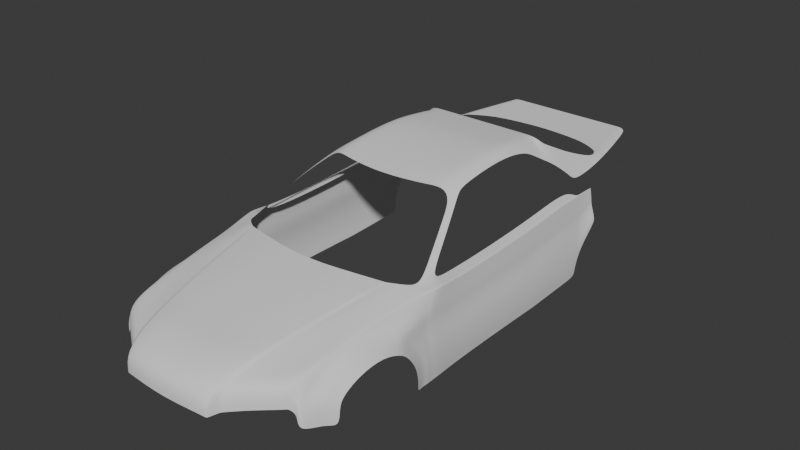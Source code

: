 # Source: try_own4.blend  (saved by Blender 4.3.34; exported with 4.5.12 LTS)
import bpy
from mathutils import Matrix  # noqa: F401  (used for matrix-valued properties, if any)

bpy.ops.wm.read_factory_settings(use_empty=True)
scene = bpy.context.scene
scene.name = 'Scene'

# ---- collections
col_blueprints = bpy.data.collections.new('blueprints'); scene.collection.children.link(col_blueprints)
col_guide_meshes = bpy.data.collections.new('Guide_Meshes'); scene.collection.children.link(col_guide_meshes)

# ---- node groups
ng_smooth_by_angle = bpy.data.node_groups.new('Smooth by Angle', 'GeometryNodeTree')
_s = ng_smooth_by_angle.interface.new_socket(name='Mesh', in_out='OUTPUT', socket_type='NodeSocketGeometry')
_s = ng_smooth_by_angle.interface.new_socket(name='Mesh', in_out='INPUT', socket_type='NodeSocketGeometry')
_s = ng_smooth_by_angle.interface.new_socket(name='Angle', in_out='INPUT', socket_type='NodeSocketFloat')
_s.subtype = 'ANGLE'
_s.default_value = 0.5236
_s.min_value = 0.0
_s.max_value = 3.142
_s.description = 'Maximum face angle for smooth edges'
_s = ng_smooth_by_angle.interface.new_socket(name='Ignore Sharpness', in_out='INPUT', socket_type='NodeSocketBool')
_s.force_non_field = True
ng_smooth_by_angle.description = 'Set the sharpness of mesh edges based on the angle between the neighboring faces'
ng_smooth_by_angle.is_modifier = True
_N = ng_smooth_by_angle.nodes; _L = ng_smooth_by_angle.links
n0 = _N.new('GeometryNodeSetShadeSmooth'); n0.name = 'Set Shade Smooth'; n0.location = (120, -80)
n0.domain = 'EDGE'
n1 = _N.new('GeometryNodeSetShadeSmooth'); n1.name = 'Set Shade Smooth.001'; n1.location = (300, -80)
n2 = _N.new('NodeGroupOutput'); n2.name = 'Group Output'; n2.location = (480, -80)
n3 = _N.new('GeometryNodeInputMeshEdgeAngle'); n3.name = 'Edge Angle'; n3.location = (-440, -240)
n4 = _N.new('NodeGroupInput'); n4.name = 'Group Input'; n4.location = (-80, -80)
n5 = _N.new('GeometryNodeInputEdgeSmooth'); n5.name = 'Is Edge Smooth'; n5.location = (-260, -120)
n6 = _N.new('GeometryNodeInputShadeSmooth'); n6.name = 'Is Shade Smooth'; n6.location = (-440, -397)
n7 = _N.new('FunctionNodeCompare'); n7.name = 'Compare'; n7.location = (-260, -260)
n7.operation = 'LESS_EQUAL'
n7.inputs[6].default_value = (0.0, 0.0, 0.0, 0.0)
n7.inputs[7].default_value = (0.0, 0.0, 0.0, 0.0)
n8 = _N.new('FunctionNodeBooleanMath'); n8.name = 'Boolean Math.001'; n8.location = (-80, -260)
n9 = _N.new('NodeGroupInput'); n9.name = 'Group Input.001'; n9.location = (-440, -329)
n10 = _N.new('NodeGroupInput'); n10.name = 'Group Input.002'; n10.location = (-259, -189)
n11 = _N.new('FunctionNodeBooleanMath'); n11.name = 'Boolean Math'; n11.location = (-80, -149)
n11.operation = 'OR'
n12 = _N.new('FunctionNodeBooleanMath'); n12.name = 'Boolean Math.002'; n12.location = (-260, -380)
n12.operation = 'OR'
n13 = _N.new('NodeGroupInput'); n13.name = 'Group Input.003'; n13.location = (-440, -460)
_L.new(n3.outputs[0], n7.inputs[0])
_L.new(n1.outputs[0], n2.inputs[0])
_L.new(n9.outputs[1], n7.inputs[1])
_L.new(n7.outputs[0], n8.inputs[0])
_L.new(n4.outputs[0], n0.inputs[0])
_L.new(n0.outputs[0], n1.inputs[0])
_L.new(n8.outputs[0], n0.inputs[2])
_L.new(n10.outputs[2], n11.inputs[1])
_L.new(n5.outputs[0], n11.inputs[0])
_L.new(n11.outputs[0], n0.inputs[1])
_L.new(n13.outputs[2], n12.inputs[1])
_L.new(n6.outputs[0], n12.inputs[0])
_L.new(n12.outputs[0], n8.inputs[1])
n2.is_active_output = True

# ---- world
world_world = bpy.data.worlds.new('World'); scene.world = world_world
world_world.use_nodes = True; world_world.node_tree.nodes.clear()
_N = world_world.node_tree.nodes; _L = world_world.node_tree.links
n0 = _N.new('ShaderNodeOutputWorld'); n0.name = 'World Output'; n0.location = (300, 300)
n1 = _N.new('ShaderNodeBackground'); n1.name = 'Background'; n1.location = (10, 300)
n1.inputs[0].default_value = (0.05088, 0.05088, 0.05088, 1.0)
_L.new(n1.outputs[0], n0.inputs[0])
n0.is_active_output = True
world_world.color = (0.05088, 0.05088, 0.05088)
world_world.sun_shadow_jitter_overblur = 0.0

# ---- meshes
me_cube = bpy.data.meshes.new('Cube')
me_cube.from_pydata([(-1.0, -1.0, -1.0), (-1.0, -1.0, 0.3352), (-1.0, 1.0, -1.0), (-1.0, 1.0, 0.3352), (1.0, -1.0, -1.0), (1.0, -1.0, 0.3352), (1.0, 1.0, -1.0), (1.0, 1.0, 0.3352)], [], [(0, 1, 3, 2), (2, 3, 7, 6), (6, 7, 5, 4), (4, 5, 1, 0), (2, 6, 4, 0), (7, 3, 1, 5)])
_uv = me_cube.uv_layers.new(name='UVMap')
_uv.uv.foreach_set('vector', [0.375, 0.0, 0.625, 0.0, 0.625, 0.25, 0.375, 0.25, 0.375, 0.25, 0.625, 0.25, 0.625, 0.5, 0.375, 0.5, 0.375, 0.5, 0.625, 0.5, 0.625, 0.75, 0.375, 0.75, 0.375, 0.75, 0.625, 0.75, 0.625, 1.0, 0.375, 1.0, 0.125, 0.5, 0.375, 0.5, 0.375, 0.75, 0.125, 0.75, 0.625, 0.5, 0.875, 0.5, 0.875, 0.75, 0.625, 0.75])
me_cube.update()
me_plane = bpy.data.meshes.new('Plane')
me_plane.from_pydata([(0.6729, 0.04969, -0.2243), (0.7155, 1.16, -0.03611), (0.0, -0.2545, -0.2638), (0.0, 0.9654, 0.001931), (0.1324, -0.252, -0.2618), (0.2898, -0.2357, -0.2659), (0.3371, 0.9969, 0.001931), (0.1405, 0.9692, 0.001931), (0.6878, 0.2342, -0.1771), (0.7029, 0.4188, -0.1407), (0.7136, 0.6037, -0.11), (0.723, 0.7885, -0.08349), (0.0, -0.05122, -0.1599), (0.0, 0.1521, -0.1255), (0.0, 0.3554, -0.08689), (0.0, 0.5588, -0.0502), (0.1337, -0.04849, -0.1599), (0.135, 0.155, -0.1255), (0.1363, 0.3586, -0.08689), (0.1377, 0.5621, -0.0502), (0.2974, -0.03027, -0.1599), (0.3051, 0.1752, -0.1255), (0.3127, 0.3806, -0.08689), (0.3205, 0.5861, -0.0502), (0.734, 0.9735, -0.06326), (0.0, 0.7621, -0.02124), (0.139, 0.7656, -0.02124), (0.3281, 0.7915, -0.02124), (0.53, -0.04912, -0.2381), (0.6548, 1.106, -0.02225), (0.5492, 0.09753, -0.195), (0.5789, 0.3215, -0.1463), (0.6016, 0.5075, -0.108), (0.6261, 0.7196, -0.07071), (0.6473, 0.9213, -0.04139), (0.7624, 1.305, -0.04611), (0.8359, 0.2363, -0.3531), (0.8501, 1.134, -0.2018), (0.8253, 0.3005, -0.2743), (0.8067, 0.492, -0.1735), (0.8101, 0.6968, -0.1617), (0.8735, 0.8405, -0.2028), (0.8623, 1.0, -0.2048), (0.8511, 1.216, -0.1989), (0.8326, 1.155, -0.1312), (0.8223, 1.004, -0.1415), (0.7965, 0.832, -0.1489), (0.7736, 0.6677, -0.146), (0.7657, 0.4729, -0.1671), (0.7669, 0.2829, -0.2343), (0.767, 0.08181, -0.358), (0.8456, 1.243, -0.1271), (0.8501, 1.134, -0.2902), (0.862, 0.9464, -0.2744), (0.8623, 1.017, -0.2932), (0.8511, 1.215, -0.2874), (0.8851, 0.309, -0.3941), (0.8773, 0.3525, -0.3419), (0.8877, 0.492, -0.2646), (0.8911, 0.6968, -0.2473), (0.9, 0.8405, -0.3034), (0.8986, 0.9019, -0.349), (0.8784, 1.151, -0.4346), (0.8783, 1.06, -0.4338), (0.8811, 1.104, -0.436), (0.8793, 1.212, -0.4324), (0.9008, 0.9856, -0.4618), (0.8772, 1.169, -0.584), (0.8771, 1.092, -0.5842), (0.8799, 1.133, -0.5841), (0.8781, 1.243, -0.5843), (0.892, 1.02, -0.584), (0.868, 1.169, -0.6891), (0.8679, 1.092, -0.6866), (0.8707, 1.133, -0.6865), (0.8689, 1.273, -0.684), (0.8828, 1.03, -0.6834), (0.8239, 1.165, -0.0959), (0.7611, 0.6532, -0.1319), (0.7435, 0.2761, -0.2067), (0.8428, 1.271, -0.09118), (0.8023, 1.006, -0.1098), (0.7789, 0.8277, -0.1214), (0.7509, 0.4633, -0.1577), (0.7448, 0.1162, -0.257), (0.3923, -0.1469, -0.2626), (0.3892, -0.151, -0.2634), (0.5943, 1.069, -0.01765), (0.5971, 1.071, -0.01786), (0.4192, 0.006384, -0.1907), (0.4166, 0.004865, -0.19), (0.4591, 0.2296, -0.1389), (0.4564, 0.2276, -0.1385), (0.4971, 0.4426, -0.1017), (0.4943, 0.441, -0.1013), (0.5339, 0.6552, -0.07176), (0.5311, 0.6536, -0.07146), (0.5656, 0.8701, -0.04331), (0.5629, 0.8685, -0.043), (0.3544, -0.2192, -0.276), (0.3516, -0.2225, -0.2764), (0.3922, -0.006638, -0.1756), (0.3898, -0.007462, -0.1747), (0.4268, 0.2093, -0.1323), (0.4242, 0.2082, -0.1319), (0.4642, 0.4244, -0.09608), (0.4615, 0.4233, -0.09577), (0.5028, 0.6393, -0.06483), (0.5002, 0.6382, -0.06443), (0.5387, 0.8548, -0.03654), (0.5361, 0.8537, -0.0361), (0.582, 1.065, -0.01671), (0.5846, 1.066, -0.01691), (0.7003, 0.08378, -0.2261), (0.6964, 0.07771, -0.225), (0.8157, 1.175, -0.06267), (0.8131, 1.175, -0.0601), (0.7214, 0.2696, -0.1807), (0.7177, 0.2667, -0.179), (0.7379, 0.4549, -0.1494), (0.734, 0.4514, -0.1478), (0.75, 0.6402, -0.1194), (0.7464, 0.6364, -0.1174), (0.7625, 0.8237, -0.09566), (0.7592, 0.8215, -0.0933), (0.7801, 1.007, -0.07752), (0.7834, 1.008, -0.07996), (0.8381, 1.299, -0.05503), (0.8402, 1.297, -0.05742), (0.734, 1.233, -0.04111), (0.8505, 1.175, -0.2004), (0.839, 1.199, -0.1292), (0.8505, 1.174, -0.2888), (0.8787, 1.181, -0.4335), (0.8775, 1.206, -0.5841), (0.8683, 1.206, -0.6866), (0.8332, 1.218, -0.09354), (0.8278, 1.236, -0.06005), (0.8255, 1.237, -0.05756), (0.5652, 1.813, 0.2734), (0.5355, 1.772, 0.2784), (0.5929, 1.637, 0.2098), (0.6438, 1.502, 0.1328), (0.6902, 1.368, 0.04744), (0.7118, 1.432, 0.04244), (0.6677, 1.559, 0.1278), (0.6183, 1.686, 0.2048), (0.5409, 1.869, 0.3001), (0.4656, 1.797, 0.3323), (0.5279, 1.955, 0.3204), (0.461, 1.946, 0.3698), (0.5147, 2.371, 0.3522), (0.4584, 2.369, 0.404), (0.5209, 2.643, 0.3142), (0.4577, 2.642, 0.3737), (0.5475, 2.721, 0.2736), (0.4579, 2.773, 0.3589), (0.5795, 2.8, 0.2226), (0.4551, 2.864, 0.3457), (0.595, 2.832, 0.2036), (0.5014, 2.888, 0.31), (0.6346, 2.914, 0.1475), (0.5483, 2.961, 0.2611), (0.342, 1.759, 0.3323), (0.3375, 1.946, 0.3698), (0.3348, 2.369, 0.404), (0.3341, 2.642, 0.3737), (0.3344, 2.773, 0.3589), (0.3315, 2.864, 0.3457), (0.2138, 1.737, 0.3323), (0.2092, 1.946, 0.3698), (0.2066, 2.369, 0.404), (0.2058, 2.642, 0.3737), (0.2061, 2.773, 0.3589), (0.2032, 2.864, 0.3457), (0.1089, 1.722, 0.3323), (0.1043, 1.946, 0.3698), (0.1016, 2.369, 0.404), (0.1009, 2.642, 0.3737), (0.1012, 2.773, 0.3589), (0.0983, 2.864, 0.3457), (0.0, 1.719, 0.3323), (0.0, 1.946, 0.3698), (0.0, 2.369, 0.404), (0.0, 2.642, 0.3737), (0.0, 2.773, 0.3589), (0.0, 2.864, 0.3457), (0.6896, 3.015, 0.05574), (0.5711, 3.04, 0.2195), (0.8735, 1.274, -0.6341), (0.8726, 1.169, -0.6366), (0.8753, 1.133, -0.6353), (0.8725, 1.092, -0.6354), (0.8874, 1.025, -0.6337), (0.8729, 1.206, -0.6354), (0.7512, 1.48, -0.06805), (0.84, 1.473, -0.2161), (0.8344, 1.475, -0.1465), (0.84, 1.473, -0.3018), (0.8681, 1.473, -0.4423), (0.8669, 1.475, -0.5894), (0.8577, 1.478, -0.6861), (0.8317, 1.478, -0.1117), (0.8269, 1.48, -0.0767), (0.8291, 1.48, -0.07901), (0.8623, 1.478, -0.6377), (0.8623, 2.344, -0.6436), (0.8291, 2.549, -0.04629), (0.8269, 2.549, -0.04381), (0.8317, 2.567, -0.08126), (0.8577, 2.344, -0.6953), (0.8669, 2.427, -0.5919), (0.8681, 2.53, -0.4347), (0.84, 2.568, -0.2401), (0.8344, 2.573, -0.1185), (0.84, 2.569, -0.2347), (0.7512, 2.538, -0.03457), (0.7512, 2.297, -0.05214), (0.84, 2.29, -0.2053), (0.8344, 2.292, -0.1333), (0.84, 2.289, -0.2939), (0.8681, 2.289, -0.4392), (0.8669, 2.292, -0.5914), (0.8577, 2.294, -0.6914), (0.8317, 2.294, -0.09731), (0.8269, 2.296, -0.06108), (0.8291, 2.296, -0.06347), (0.8623, 2.294, -0.6414), (0.8623, 1.887, -0.6377), (0.8291, 1.889, -0.07901), (0.8269, 1.889, -0.0767), (0.8317, 1.887, -0.1117), (0.8577, 1.887, -0.6861), (0.8669, 1.884, -0.5894), (0.8681, 1.882, -0.4423), (0.84, 1.882, -0.3018), (0.8344, 1.884, -0.1465), (0.84, 1.882, -0.2161), (0.7512, 1.889, -0.06805), (0.7164, 3.042, 0.009262), (0.5911, 3.105, 0.1824), (0.6963, 3.338, 0.01546), (0.6491, 3.381, 0.06461), (0.6613, 3.563, 0.02685), (0.6394, 3.564, 0.04832), (0.6161, 3.769, 0.02685), (0.5889, 3.764, 0.04832), (0.5386, 4.077, 0.02685), (0.5114, 4.077, 0.04832), (0.6168, 3.484, 0.05841), (0.572, 3.547, 0.04832), (0.3363, 3.641, 0.04832), (0.5235, 3.747, 0.04832), (0.446, 4.076, 0.04832), (0.3363, 3.807, 0.04832), (0.3363, 4.076, 0.04832), (0.4541, 3.61, 0.04832), (0.4299, 3.777, 0.04832), (0.3912, 4.076, 0.04832), (0.5501, 3.92, 0.04832), (0.5773, 3.923, 0.02685), (0.4848, 3.911, 0.04832), (0.3363, 3.941, 0.04832), (0.4105, 3.926, 0.04832), (0.1767, 3.661, 0.04832), (0.1767, 3.827, 0.04832), (0.1767, 4.076, 0.04832), (0.1767, 3.961, 0.04832), (0.0, 3.672, 0.04832), (0.0, 3.827, 0.04832), (0.0, 4.076, 0.04832), (0.0, 3.961, 0.04832), (0.5229, 2.905, 0.2913), (0.6096, 2.862, 0.1836), (0.8623, 2.691, -0.6304), (0.8291, 2.697, -0.03307), (0.8269, 2.697, -0.03059), (0.8317, 2.697, -0.06803), (0.8577, 2.691, -0.6821), (0.8669, 2.693, -0.5787), (0.8681, 2.696, -0.4215), (0.84, 2.697, -0.2349), (0.8344, 2.698, -0.1052), (0.84, 2.698, -0.2182), (0.7512, 2.697, -0.02135), (0.8623, 2.889, -0.6304), (0.8291, 2.895, -0.03307), (0.8269, 2.895, -0.03059), (0.8317, 2.896, -0.06803), (0.8577, 2.889, -0.6821), (0.8669, 2.892, -0.5787), (0.8681, 2.895, -0.4215), (0.84, 2.896, -0.2261), (0.8344, 2.896, -0.1052), (0.84, 2.896, -0.1819), (0.7512, 2.895, -0.02135), (0.8433, 3.09, -0.1282), (0.8358, 3.09, -0.08081), (0.8433, 3.09, -0.1555), (0.8814, 3.09, -0.2635), (0.8798, 3.088, -0.3021), (0.8321, 3.09, -0.05781), (0.8257, 3.09, -0.03467), (0.8286, 3.09, -0.0362), (0.8291, 2.939, -0.03307), (0.8269, 2.939, -0.03059), (0.8317, 2.94, -0.06803), (0.8669, 2.936, -0.4632), (0.8681, 2.939, -0.4009), (0.84, 2.94, -0.2261), (0.8344, 2.94, -0.1052), (0.84, 2.94, -0.1819), (0.6729, 0.04969, -0.3644), (0.0, -0.2545, -0.404), (0.1324, -0.252, -0.402), (0.2898, -0.2357, -0.406), (0.53, -0.04912, -0.3782), (0.8359, 0.2363, -0.4932), (0.767, 0.08181, -0.4982), (0.8851, 0.309, -0.5342), (0.7448, 0.1162, -0.3971), (0.3923, -0.1469, -0.4027), (0.3892, -0.151, -0.4036), (0.3544, -0.2192, -0.4162), (0.3516, -0.2225, -0.4165), (0.7003, 0.08378, -0.3662), (0.6964, 0.07771, -0.3651)], [], [(34, 24, 1, 29), (25, 26, 7, 3), (26, 27, 6, 7), (85, 28, 30, 89), (91, 31, 32, 93), (93, 32, 33, 95), (110, 111, 6, 27), (99, 86, 90, 101), (103, 92, 94, 105), (105, 94, 96, 107), (23, 108, 110, 27), (4, 5, 20, 16), (16, 20, 21, 17), (17, 21, 22, 18), (18, 22, 23, 19), (2, 4, 16, 12), (12, 16, 17, 13), (13, 17, 18, 14), (14, 18, 19, 15), (28, 0, 8, 30), (30, 8, 9, 31), (31, 9, 10, 32), (32, 10, 11, 33), (95, 33, 34, 97), (107, 96, 98, 109), (19, 23, 27, 26), (15, 19, 26, 25), (33, 11, 24, 34), (22, 106, 108, 23), (21, 104, 106, 22), (20, 102, 104, 21), (97, 34, 29, 88), (87, 112, 109, 98), (89, 30, 31, 91), (126, 123, 82, 81), (121, 119, 83, 78), (129, 138, 127, 35), (123, 121, 78, 82), (115, 126, 81, 77), (137, 115, 77, 136), (44, 45, 42, 37), (45, 46, 41, 42), (47, 48, 39, 40), (49, 50, 36, 38), (131, 44, 37, 130), (46, 47, 40, 41), (48, 49, 38, 39), (83, 79, 49, 48), (82, 78, 47, 46), (136, 77, 44, 131), (79, 84, 50, 49), (78, 83, 48, 47), (81, 82, 46, 45), (77, 81, 45, 44), (130, 37, 52, 132), (42, 41, 53, 54), (37, 42, 54, 52), (41, 40, 59, 60), (39, 38, 57, 58), (53, 41, 60, 61), (40, 39, 58, 59), (38, 36, 56, 57), (53, 61, 66, 63), (54, 53, 63, 64), (132, 52, 62, 133), (52, 54, 64, 62), (62, 64, 69, 67), (63, 66, 71, 68), (64, 63, 68, 69), (133, 62, 67, 134), (194, 190, 72, 135), (190, 191, 74, 72), (192, 193, 76, 73), (191, 192, 73, 74), (1, 24, 125, 116), (24, 11, 124, 125), (10, 9, 120, 122), (8, 0, 114, 118), (119, 117, 79, 83), (11, 10, 122, 124), (9, 8, 118, 120), (85, 89, 90, 86), (89, 91, 92, 90), (91, 93, 94, 92), (93, 95, 96, 94), (95, 97, 98, 96), (97, 88, 87, 98), (101, 90, 92, 103), (99, 101, 102, 100), (101, 103, 104, 102), (103, 105, 106, 104), (105, 107, 108, 106), (107, 109, 110, 108), (109, 112, 111, 110), (5, 100, 102, 20), (126, 115, 116, 125), (113, 117, 118, 114), (117, 119, 120, 118), (119, 121, 122, 120), (121, 123, 124, 122), (123, 126, 125, 124), (137, 128, 127, 138), (117, 113, 84, 79), (115, 137, 138, 116), (189, 194, 135, 75), (65, 133, 134, 70), (55, 132, 133, 65), (43, 130, 132, 55), (80, 136, 131, 51), (51, 131, 130, 43), (128, 137, 136, 80), (1, 116, 138, 129), (141, 146, 139, 140), (129, 35, 144, 143), (143, 144, 145, 142), (142, 145, 146, 141), (140, 139, 147, 148), (148, 147, 149, 150), (150, 149, 151, 152), (152, 151, 153, 154), (154, 153, 155, 156), (156, 155, 157, 158), (158, 157, 159, 160), (272, 273, 161, 162), (148, 150, 164, 163), (154, 156, 167, 166), (150, 152, 165, 164), (156, 158, 168, 167), (152, 154, 166, 165), (165, 166, 172, 171), (163, 164, 170, 169), (166, 167, 173, 172), (164, 165, 171, 170), (167, 168, 174, 173), (171, 172, 178, 177), (169, 170, 176, 175), (172, 173, 179, 178), (170, 171, 177, 176), (173, 174, 180, 179), (177, 178, 184, 183), (175, 176, 182, 181), (178, 179, 185, 184), (176, 177, 183, 182), (179, 180, 186, 185), (162, 161, 187, 188), (70, 134, 194, 189), (69, 68, 192, 191), (68, 71, 193, 192), (67, 69, 191, 190), (134, 67, 190, 194), (127, 128, 204, 203), (70, 189, 205, 200), (43, 55, 198, 196), (128, 80, 202, 204), (189, 75, 201, 205), (80, 51, 197, 202), (65, 70, 200, 199), (55, 65, 199, 198), (51, 43, 196, 197), (35, 127, 203, 195), (217, 225, 208, 216), (229, 231, 224, 226), (225, 226, 207, 208), (226, 224, 209, 207), (234, 233, 222, 221), (236, 237, 218, 219), (231, 236, 219, 224), (219, 218, 215, 214), (224, 219, 214, 209), (237, 235, 220, 218), (222, 227, 206, 211), (230, 229, 226, 225), (218, 220, 213, 215), (228, 232, 223, 227), (220, 221, 212, 213), (227, 223, 210, 206), (238, 230, 225, 217), (233, 228, 227, 222), (235, 234, 221, 220), (221, 222, 211, 212), (205, 201, 232, 228), (195, 203, 230, 238), (200, 205, 228, 233), (198, 199, 234, 235), (197, 196, 237, 236), (204, 202, 231, 229), (199, 200, 233, 234), (203, 204, 229, 230), (202, 197, 236, 231), (196, 198, 235, 237), (188, 187, 239, 240), (240, 239, 241, 242), (242, 241, 243, 244), (244, 243, 245, 246), (259, 260, 247, 248), (242, 244, 250, 249), (259, 248, 253, 261), (244, 246, 252, 250), (256, 257, 254, 251), (263, 258, 255, 262), (261, 253, 258, 263), (250, 252, 257, 256), (252, 261, 263, 257), (257, 263, 262, 254), (246, 259, 261, 252), (246, 245, 260, 259), (262, 255, 266, 267), (254, 262, 267, 265), (251, 254, 265, 264), (267, 266, 270, 271), (265, 267, 271, 269), (264, 265, 269, 268), (160, 159, 273, 272), (211, 206, 274, 279), (215, 213, 281, 283), (207, 209, 277, 275), (214, 215, 283, 282), (209, 214, 282, 277), (213, 212, 280, 281), (208, 207, 275, 276), (206, 210, 278, 274), (212, 211, 279, 280), (216, 208, 276, 284), (275, 277, 288, 286), (284, 276, 287, 295), (276, 275, 286, 287), (277, 282, 293, 288), (279, 274, 285, 290), (280, 279, 290, 291), (283, 281, 292, 294), (274, 278, 289, 285), (282, 283, 294, 293), (281, 280, 291, 292), (309, 308, 299, 298), (308, 307, 300, 299), (304, 306, 301, 303), (311, 309, 298, 296), (305, 304, 303, 302), (291, 290, 307, 308), (294, 292, 309, 311), (286, 288, 306, 304), (293, 294, 311, 310), (287, 286, 304, 305), (292, 291, 308, 309), (288, 293, 310, 306), (306, 310, 297, 301), (310, 311, 296, 297), (0, 28, 316, 312), (85, 86, 322, 321), (100, 5, 315, 324), (84, 113, 325, 320), (50, 84, 320, 318), (36, 50, 318, 317), (114, 0, 312, 326), (86, 99, 323, 322), (4, 2, 313, 314), (99, 100, 324, 323), (113, 114, 326, 325), (5, 4, 314, 315), (28, 85, 321, 316), (56, 36, 317, 319)])
me_plane.polygons.foreach_set('use_smooth', [True] * 261)
_uv = me_plane.uv_layers.new(name='UVMap')
_uv.uv.foreach_set('vector', [0.9562, 0.9, 1.0, 0.9, 1.0, 1.0, 0.9625, 1.0, 0.5, 0.9, 0.6, 0.9, 0.6, 1.0, 0.5, 1.0, 0.6, 0.9, 0.7388, 0.9022, 0.74, 1.002, 0.6, 1.0, 0.9005, 0.0, 0.95, 0.0, 0.95, 0.1513, 0.9005, 0.1509, 0.9006, 0.3706, 0.95, 0.3823, 0.95, 0.5741, 0.9007, 0.5803, 0.9007, 0.5803, 0.95, 0.5741, 0.95, 0.7807, 0.9008, 0.7662, 0.8563, 0.9, 0.9115, 1.001, 0.74, 1.002, 0.7388, 0.9022, 0.8041, 0.0, 0.8959, 0.0, 0.8958, 0.1529, 0.8041, 0.198, 0.8041, 0.3988, 0.8958, 0.3717, 0.8959, 0.5812, 0.804, 0.5992, 0.804, 0.5992, 0.8959, 0.5812, 0.8957, 0.7674, 0.8042, 0.7986, 0.7376, 0.8019, 0.7995, 0.8, 0.8563, 0.9, 0.7388, 0.9022, 0.6, 0.0, 0.7283, 0.0, 0.7307, 0.2005, 0.6, 0.2, 0.6, 0.2, 0.7307, 0.2005, 0.733, 0.401, 0.6, 0.4, 0.6, 0.4, 0.733, 0.401, 0.7353, 0.6014, 0.6, 0.6, 0.6, 0.6, 0.7353, 0.6014, 0.7376, 0.8019, 0.6, 0.8, 0.5, 0.0, 0.6, 0.0, 0.6, 0.2, 0.5, 0.2, 0.5, 0.2, 0.6, 0.2, 0.6, 0.4, 0.5, 0.4, 0.5, 0.4, 0.6, 0.4, 0.6, 0.6, 0.5, 0.6, 0.5, 0.6, 0.6, 0.6, 0.6, 0.8, 0.5, 0.8, 0.95, 0.0, 1.0, 0.0, 1.0, 0.2, 0.95, 0.1513, 0.95, 0.1513, 1.0, 0.2, 1.0, 0.4, 0.95, 0.3823, 0.95, 0.3823, 1.0, 0.4, 1.0, 0.6, 0.95, 0.5741, 0.95, 0.5741, 1.0, 0.6, 1.0, 0.8, 0.95, 0.7807, 0.9008, 0.7662, 0.95, 0.7807, 0.9562, 0.9, 0.9132, 0.9, 0.8042, 0.7986, 0.8957, 0.7674, 0.9098, 0.9, 0.8597, 0.9, 0.6, 0.8, 0.7376, 0.8019, 0.7388, 0.9022, 0.6, 0.9, 0.5, 0.8, 0.6, 0.8, 0.6, 0.9, 0.5, 0.9, 0.95, 0.7807, 1.0, 0.8, 1.0, 0.9, 0.9562, 0.9, 0.7353, 0.6014, 0.7994, 0.6, 0.7995, 0.8, 0.7376, 0.8019, 0.733, 0.401, 0.7993, 0.4, 0.7994, 0.6, 0.7353, 0.6014, 0.7307, 0.2005, 0.7991, 0.2, 0.7993, 0.4, 0.733, 0.401, 0.9132, 0.9, 0.9562, 0.9, 0.9625, 1.0, 0.922, 1.0, 0.9201, 1.0, 0.9133, 1.001, 0.8597, 0.9, 0.9098, 0.9, 0.9005, 0.1509, 0.95, 0.1513, 0.95, 0.3823, 0.9006, 0.3706, 1.0, 0.9002, 1.0, 0.8004, 1.0, 0.8068, 1.0, 0.9037, 1.0, 0.6016, 1.0, 0.4012, 1.0, 0.4102, 1.0, 0.6149, 1.0, 1.0, 1.0, 1.0, 1.0, 1.0, 1.0, 1.0, 1.0, 0.8004, 1.0, 0.6016, 1.0, 0.6149, 1.0, 0.8068, 1.0, 1.0, 1.0, 0.9002, 1.0, 0.9037, 1.0, 1.0, 1.0, 1.0, 1.0, 1.0, 1.0, 1.0, 1.0, 1.0, 1.0, 1.0, 1.0, 0.9073, 1.0, 0.9146, 1.0, 1.0, 1.0, 0.9073, 1.0, 0.8135, 1.0, 0.8271, 1.0, 0.9146, 1.0, 0.6298, 1.0, 0.4204, 1.0, 0.4409, 1.0, 0.6595, 1.0, 0.2266, 1.0, 0.0884, 1.0, 0.1768, 1.0, 0.2531, 1.0, 1.0, 1.0, 1.0, 1.0, 1.0, 1.0, 1.0, 1.0, 0.8135, 1.0, 0.6298, 1.0, 0.6595, 1.0, 0.8271, 1.0, 0.4204, 1.0, 0.2266, 1.0, 0.2531, 1.0, 0.4409, 1.0, 0.4102, 1.0, 0.2133, 1.0, 0.2266, 1.0, 0.4204, 1.0, 0.8068, 1.0, 0.6149, 1.0, 0.6298, 1.0, 0.8135, 1.0, 1.0, 1.0, 1.0, 1.0, 1.0, 1.0, 1.0, 1.0, 0.2133, 1.0, 0.1345, 1.0, 0.0884, 1.0, 0.2266, 1.0, 0.6149, 1.0, 0.4102, 1.0, 0.4204, 1.0, 0.6298, 1.0, 0.9037, 1.0, 0.8068, 1.0, 0.8135, 1.0, 0.9073, 1.0, 1.0, 1.0, 0.9037, 1.0, 0.9073, 1.0, 1.0, 1.0, 1.0, 1.0, 1.0, 1.0, 1.0, 1.0, 1.0, 1.0, 0.9146, 1.0, 0.8271, 1.0, 0.8271, 1.0, 0.9146, 1.0, 1.0, 1.0, 0.9146, 1.0, 0.9146, 1.0, 1.0, 1.0, 0.8271, 1.0, 0.6595, 1.0, 0.6595, 1.0, 0.8271, 1.0, 0.4409, 1.0, 0.2531, 1.0, 0.2531, 1.0, 0.4409, 1.0, 0.8271, 1.0, 0.8271, 1.0, 0.8271, 1.0, 0.8271, 1.0, 0.6595, 1.0, 0.4409, 1.0, 0.4409, 1.0, 0.6595, 1.0, 0.2531, 1.0, 0.1768, 1.0, 0.1768, 1.0, 0.2531, 1.0, 0.8271, 1.0, 0.8271, 1.0, 0.8884, 1.0, 0.9415, 1.0, 0.9146, 1.0, 0.8271, 1.0, 0.9415, 1.0, 0.9802, 1.0, 1.0, 1.0, 1.0, 1.0, 1.0, 1.0, 1.0, 1.0, 1.0, 1.0, 0.9146, 1.0, 0.9802, 1.0, 1.0, 1.0, 1.0, 1.0, 0.9802, 1.0, 0.9802, 1.0, 1.0, 1.0, 0.9415, 1.0, 0.8884, 1.0, 0.9063, 1.0, 0.9415, 1.0, 0.9802, 1.0, 0.9415, 1.0, 0.9415, 1.0, 0.9802, 1.0, 1.0, 1.0, 1.0, 1.0, 1.0, 1.0, 1.0, 1.0, 1.0, 1.0, 1.0, 1.0, 1.0, 1.0, 1.0, 1.0, 1.0, 1.0, 0.9802, 1.0, 0.9802, 1.0, 1.0, 1.0, 0.9415, 1.0, 0.9063, 1.0, 0.9063, 1.0, 0.9415, 1.0, 0.9802, 1.0, 0.9415, 1.0, 0.9415, 1.0, 0.9802, 1.0, 1.0, 1.0, 0.9, 1.0, 0.9, 1.0, 1.0, 1.0, 0.9, 1.0, 0.8, 1.0, 0.8, 1.0, 0.9, 1.0, 0.6, 1.0, 0.4, 1.0, 0.4, 1.0, 0.6, 1.0, 0.2, 1.0, 0.0, 1.0, 0.0, 1.0, 0.2, 1.0, 0.4012, 1.0, 0.2008, 1.0, 0.2133, 1.0, 0.4102, 1.0, 0.8, 1.0, 0.6, 1.0, 0.6, 1.0, 0.8, 1.0, 0.4, 1.0, 0.2, 1.0, 0.2, 1.0, 0.4, 0.9005, 0.0, 0.9005, 0.1509, 0.8958, 0.1529, 0.8959, 0.0, 0.9005, 0.1509, 0.9006, 0.3706, 0.8958, 0.3717, 0.8958, 0.1529, 0.9006, 0.3706, 0.9007, 0.5803, 0.8959, 0.5812, 0.8958, 0.3717, 0.9007, 0.5803, 0.9008, 0.7662, 0.8957, 0.7674, 0.8959, 0.5812, 0.9008, 0.7662, 0.9132, 0.9, 0.9098, 0.9, 0.8957, 0.7674, 0.9132, 0.9, 0.922, 1.0, 0.9201, 1.0, 0.9098, 0.9, 0.8041, 0.198, 0.8958, 0.1529, 0.8958, 0.3717, 0.8041, 0.3988, 0.8041, 0.0, 0.8041, 0.198, 0.7991, 0.2, 0.7986, 0.0, 0.8041, 0.198, 0.8041, 0.3988, 0.7993, 0.4, 0.7991, 0.2, 0.8041, 0.3988, 0.804, 0.5992, 0.7994, 0.6, 0.7993, 0.4, 0.804, 0.5992, 0.8042, 0.7986, 0.7995, 0.8, 0.7994, 0.6, 0.8042, 0.7986, 0.8597, 0.9, 0.8563, 0.9, 0.7995, 0.8, 0.8597, 0.9, 0.9133, 1.001, 0.9115, 1.001, 0.8563, 0.9, 0.7283, 0.0, 0.7986, 0.0, 0.7991, 0.2, 0.7307, 0.2005, 1.0, 0.9002, 1.0, 1.0, 1.0, 1.0, 1.0, 0.9, 1.0, 0.004182, 1.0, 0.2008, 1.0, 0.2, 1.0, 0.0, 1.0, 0.2008, 1.0, 0.4012, 1.0, 0.4, 1.0, 0.2, 1.0, 0.4012, 1.0, 0.6016, 1.0, 0.6, 1.0, 0.4, 1.0, 0.6016, 1.0, 0.8004, 1.0, 0.8, 1.0, 0.6, 1.0, 0.8004, 1.0, 0.9002, 1.0, 0.9, 1.0, 0.8, 1.0, 1.0, 1.0, 1.0, 1.0, 1.0, 1.0, 1.0, 1.0, 0.2008, 1.0, 0.004182, 1.0, 0.1345, 1.0, 0.2133, 1.0, 1.0, 1.0, 1.0, 1.0, 1.0, 1.0, 1.0, 1.0, 1.0, 1.0, 1.0, 1.0, 1.0, 1.0, 1.0, 1.0, 1.0, 1.0, 1.0, 1.0, 1.0, 1.0, 1.0, 1.0, 1.0, 1.0, 1.0, 1.0, 1.0, 1.0, 1.0, 1.0, 1.0, 1.0, 1.0, 1.0, 1.0, 1.0, 1.0, 1.0, 1.0, 1.0, 1.0, 1.0, 1.0, 1.0, 1.0, 1.0, 1.0, 1.0, 1.0, 1.0, 1.0, 1.0, 1.0, 1.0, 1.0, 1.0, 1.0, 1.0, 1.0, 1.0, 1.0, 1.0, 1.0, 1.0, 1.0, 1.0, 1.0, 1.0, 1.0, 1.0, 1.0, 1.0, 1.0, 1.0, 1.0, 1.0, 1.0, 1.0, 1.0, 1.0, 1.0, 1.0, 1.0, 1.0, 1.0, 1.0, 1.0, 1.0, 1.0, 1.0, 1.0, 1.0, 1.0, 1.0, 1.0, 1.0, 1.0, 1.0, 1.0, 1.0, 1.0, 1.0, 1.0, 1.0, 1.0, 1.0, 1.0, 1.0, 1.0, 1.0, 1.0, 1.0, 1.0, 1.0, 1.0, 1.0, 1.0, 1.0, 1.0, 1.0, 1.0, 1.0, 1.0, 1.0, 1.0, 1.0, 1.0, 1.0, 1.0, 1.0, 1.0, 1.0, 1.0, 1.0, 1.0, 1.0, 1.0, 1.0, 1.0, 1.0, 1.0, 1.0, 1.0, 1.0, 1.0, 1.0, 1.0, 1.0, 1.0, 1.0, 1.0, 1.0, 1.0, 1.0, 1.0, 1.0, 1.0, 1.0, 1.0, 1.0, 1.0, 1.0, 1.0, 1.0, 1.0, 1.0, 1.0, 1.0, 1.0, 1.0, 1.0, 1.0, 1.0, 1.0, 1.0, 1.0, 1.0, 1.0, 1.0, 1.0, 1.0, 1.0, 1.0, 1.0, 1.0, 1.0, 1.0, 1.0, 1.0, 1.0, 1.0, 1.0, 1.0, 1.0, 1.0, 1.0, 1.0, 1.0, 1.0, 1.0, 1.0, 1.0, 1.0, 1.0, 1.0, 1.0, 1.0, 1.0, 1.0, 1.0, 1.0, 1.0, 1.0, 1.0, 1.0, 1.0, 1.0, 1.0, 1.0, 1.0, 1.0, 1.0, 1.0, 1.0, 1.0, 1.0, 1.0, 1.0, 1.0, 1.0, 1.0, 1.0, 1.0, 1.0, 1.0, 1.0, 1.0, 1.0, 1.0, 1.0, 1.0, 1.0, 1.0, 1.0, 1.0, 1.0, 1.0, 1.0, 1.0, 1.0, 1.0, 1.0, 1.0, 1.0, 1.0, 1.0, 1.0, 1.0, 1.0, 1.0, 1.0, 1.0, 1.0, 1.0, 1.0, 1.0, 1.0, 1.0, 1.0, 1.0, 1.0, 1.0, 1.0, 1.0, 1.0, 1.0, 1.0, 1.0, 1.0, 1.0, 1.0, 1.0, 1.0, 1.0, 1.0, 1.0, 1.0, 1.0, 1.0, 1.0, 1.0, 1.0, 1.0, 1.0, 1.0, 1.0, 1.0, 1.0, 1.0, 1.0, 1.0, 1.0, 1.0, 1.0, 1.0, 1.0, 1.0, 1.0, 1.0, 1.0, 1.0, 1.0, 1.0, 1.0, 1.0, 1.0, 1.0, 1.0, 1.0, 1.0, 1.0, 1.0, 1.0, 1.0, 1.0, 1.0, 1.0, 1.0, 1.0, 1.0, 1.0, 1.0, 1.0, 1.0, 1.0, 1.0, 1.0, 1.0, 1.0, 1.0, 1.0, 1.0, 0.9802, 1.0, 0.9415, 1.0, 0.9415, 1.0, 0.9802, 1.0, 0.9415, 1.0, 0.9063, 1.0, 0.9063, 1.0, 0.9415, 1.0, 1.0, 1.0, 0.9802, 1.0, 0.9802, 1.0, 1.0, 1.0, 1.0, 1.0, 1.0, 1.0, 1.0, 1.0, 1.0, 1.0, 1.0, 1.0, 1.0, 1.0, 1.0, 1.0, 1.0, 1.0, 1.0, 1.0, 1.0, 1.0, 1.0, 1.0, 1.0, 1.0, 1.0, 1.0, 1.0, 1.0, 1.0, 1.0, 1.0, 1.0, 1.0, 1.0, 1.0, 1.0, 1.0, 1.0, 1.0, 1.0, 1.0, 1.0, 1.0, 1.0, 1.0, 1.0, 1.0, 1.0, 1.0, 1.0, 1.0, 1.0, 1.0, 1.0, 1.0, 1.0, 1.0, 1.0, 1.0, 1.0, 1.0, 1.0, 1.0, 1.0, 1.0, 1.0, 1.0, 1.0, 1.0, 1.0, 1.0, 1.0, 1.0, 1.0, 1.0, 1.0, 1.0, 1.0, 1.0, 1.0, 1.0, 1.0, 1.0, 1.0, 1.0, 1.0, 1.0, 1.0, 1.0, 1.0, 1.0, 1.0, 1.0, 1.0, 1.0, 1.0, 1.0, 1.0, 1.0, 1.0, 1.0, 1.0, 1.0, 1.0, 1.0, 1.0, 1.0, 1.0, 1.0, 1.0, 1.0, 1.0, 1.0, 1.0, 1.0, 1.0, 1.0, 1.0, 1.0, 1.0, 1.0, 1.0, 1.0, 1.0, 1.0, 1.0, 1.0, 1.0, 1.0, 1.0, 1.0, 1.0, 1.0, 1.0, 1.0, 1.0, 1.0, 1.0, 1.0, 1.0, 1.0, 1.0, 1.0, 1.0, 1.0, 1.0, 1.0, 1.0, 1.0, 1.0, 1.0, 1.0, 1.0, 1.0, 1.0, 1.0, 1.0, 1.0, 1.0, 1.0, 1.0, 1.0, 1.0, 1.0, 1.0, 1.0, 1.0, 1.0, 1.0, 1.0, 1.0, 1.0, 1.0, 1.0, 1.0, 1.0, 1.0, 1.0, 1.0, 1.0, 1.0, 1.0, 1.0, 1.0, 1.0, 1.0, 1.0, 1.0, 1.0, 1.0, 1.0, 1.0, 1.0, 1.0, 1.0, 1.0, 1.0, 1.0, 1.0, 1.0, 1.0, 1.0, 1.0, 1.0, 1.0, 1.0, 1.0, 1.0, 1.0, 1.0, 1.0, 1.0, 1.0, 1.0, 1.0, 1.0, 1.0, 1.0, 1.0, 1.0, 1.0, 1.0, 1.0, 1.0, 1.0, 1.0, 1.0, 1.0, 1.0, 1.0, 1.0, 1.0, 1.0, 1.0, 1.0, 1.0, 1.0, 1.0, 1.0, 1.0, 1.0, 1.0, 1.0, 1.0, 1.0, 1.0, 1.0, 1.0, 1.0, 1.0, 1.0, 1.0, 1.0, 1.0, 1.0, 1.0, 1.0, 1.0, 1.0, 1.0, 1.0, 1.0, 1.0, 1.0, 1.0, 1.0, 1.0, 1.0, 1.0, 1.0, 1.0, 1.0, 1.0, 1.0, 1.0, 1.0, 1.0, 1.0, 1.0, 1.0, 1.0, 1.0, 1.0, 1.0, 1.0, 1.0, 1.0, 1.0, 1.0, 1.0, 1.0, 1.0, 1.0, 1.0, 1.0, 1.0, 1.0, 1.0, 1.0, 1.0, 1.0, 1.0, 1.0, 1.0, 1.0, 1.0, 1.0, 1.0, 1.0, 1.0, 1.0, 1.0, 1.0, 1.0, 1.0, 1.0, 1.0, 1.0, 1.0, 1.0, 1.0, 1.0, 1.0, 1.0, 1.0, 1.0, 1.0, 1.0, 1.0, 1.0, 1.0, 1.0, 1.0, 1.0, 1.0, 1.0, 1.0, 1.0, 1.0, 1.0, 1.0, 1.0, 1.0, 1.0, 1.0, 1.0, 1.0, 1.0, 1.0, 1.0, 1.0, 1.0, 1.0, 1.0, 1.0, 1.0, 1.0, 1.0, 1.0, 1.0, 1.0, 1.0, 1.0, 1.0, 1.0, 1.0, 1.0, 1.0, 1.0, 1.0, 1.0, 1.0, 1.0, 1.0, 1.0, 1.0, 1.0, 1.0, 1.0, 1.0, 1.0, 1.0, 1.0, 1.0, 1.0, 1.0, 1.0, 1.0, 1.0, 1.0, 1.0, 1.0, 1.0, 1.0, 1.0, 1.0, 1.0, 1.0, 1.0, 1.0, 1.0, 1.0, 1.0, 1.0, 1.0, 1.0, 1.0, 1.0, 1.0, 1.0, 1.0, 1.0, 1.0, 1.0, 1.0, 1.0, 1.0, 1.0, 1.0, 1.0, 1.0, 1.0, 1.0, 1.0, 1.0, 1.0, 1.0, 1.0, 1.0, 1.0, 1.0, 1.0, 1.0, 1.0, 1.0, 1.0, 1.0, 1.0, 1.0, 1.0, 1.0, 1.0, 1.0, 1.0, 1.0, 1.0, 1.0, 1.0, 1.0, 1.0, 1.0, 1.0, 1.0, 1.0, 1.0, 1.0, 1.0, 1.0, 1.0, 1.0, 1.0, 1.0, 1.0, 1.0, 1.0, 1.0, 1.0, 1.0, 1.0, 1.0, 1.0, 1.0, 1.0, 1.0, 1.0, 1.0, 1.0, 1.0, 1.0, 1.0, 1.0, 1.0, 1.0, 1.0, 1.0, 1.0, 1.0, 1.0, 1.0, 1.0, 1.0, 1.0, 1.0, 1.0, 1.0, 1.0, 1.0, 1.0, 1.0, 1.0, 1.0, 1.0, 1.0, 1.0, 1.0, 1.0, 1.0, 1.0, 1.0, 1.0, 1.0, 1.0, 1.0, 1.0, 1.0, 1.0, 1.0, 1.0, 1.0, 1.0, 1.0, 1.0, 1.0, 1.0, 1.0, 1.0, 1.0, 1.0, 1.0, 1.0, 1.0, 1.0, 1.0, 1.0, 1.0, 1.0, 1.0, 1.0, 1.0, 1.0, 1.0, 1.0, 1.0, 1.0, 1.0, 1.0, 1.0, 1.0, 1.0, 1.0, 1.0, 1.0, 1.0, 1.0, 1.0, 1.0, 1.0, 1.0, 1.0, 1.0, 1.0, 1.0, 1.0, 1.0, 1.0, 1.0, 1.0, 1.0, 1.0, 1.0, 1.0, 1.0, 1.0, 1.0, 1.0, 1.0, 1.0, 1.0, 1.0, 1.0, 1.0, 1.0, 1.0, 1.0, 1.0, 1.0, 1.0, 1.0, 1.0, 1.0, 1.0, 1.0, 1.0, 1.0, 1.0, 1.0, 1.0, 1.0, 1.0, 1.0, 1.0, 1.0, 1.0, 1.0, 1.0, 1.0, 1.0, 1.0, 1.0, 1.0, 1.0, 1.0, 1.0, 1.0, 1.0, 1.0, 1.0, 1.0, 1.0, 1.0, 1.0, 1.0, 1.0, 1.0, 1.0, 1.0, 1.0, 1.0, 1.0, 1.0, 1.0, 1.0, 1.0, 1.0, 1.0, 1.0, 1.0, 1.0, 1.0, 1.0, 1.0, 1.0, 1.0, 1.0, 1.0, 1.0, 1.0, 1.0, 1.0, 1.0, 1.0, 1.0, 1.0, 1.0, 1.0, 1.0, 1.0, 1.0, 1.0, 1.0, 1.0, 1.0, 1.0, 1.0, 1.0, 1.0, 1.0, 1.0, 1.0, 1.0, 1.0, 1.0, 1.0, 1.0, 1.0, 1.0, 1.0, 1.0, 1.0, 1.0, 1.0, 1.0, 1.0, 1.0, 1.0, 1.0, 1.0, 1.0, 1.0, 1.0, 1.0, 1.0, 1.0, 1.0, 1.0, 1.0, 1.0, 1.0, 1.0, 1.0, 1.0, 1.0, 1.0, 1.0, 1.0, 1.0, 1.0, 1.0, 1.0, 1.0, 1.0, 1.0, 1.0, 1.0, 1.0, 1.0, 1.0, 1.0, 1.0, 1.0, 1.0, 1.0, 1.0, 1.0, 1.0, 1.0, 1.0, 1.0, 1.0, 1.0, 1.0, 1.0, 1.0, 1.0, 1.0, 1.0, 1.0, 1.0, 1.0, 1.0, 1.0, 1.0, 1.0, 1.0, 1.0, 1.0, 1.0, 1.0, 1.0, 1.0, 1.0, 1.0, 1.0, 1.0, 1.0, 1.0, 1.0, 1.0, 1.0, 1.0, 1.0, 1.0, 1.0, 1.0, 1.0, 1.0, 1.0, 1.0, 1.0, 1.0, 1.0, 1.0, 1.0, 1.0, 1.0, 1.0, 1.0, 1.0, 1.0, 1.0, 1.0, 1.0, 1.0, 1.0, 0.0, 0.95, 0.0, 0.95, 0.0, 1.0, 0.0, 0.9005, 0.0, 0.8959, 0.0, 0.8959, 0.0, 0.9005, 0.0, 0.7986, 0.0, 0.7283, 0.0, 0.7283, 0.0, 0.7986, 0.0, 1.0, 0.1345, 1.0, 0.004182, 1.0, 0.004182, 1.0, 0.1345, 1.0, 0.0884, 1.0, 0.1345, 1.0, 0.1345, 1.0, 0.0884, 1.0, 0.1768, 1.0, 0.0884, 1.0, 0.0884, 1.0, 0.1768, 1.0, 0.0, 1.0, 0.0, 1.0, 0.0, 1.0, 0.0, 0.8959, 0.0, 0.8041, 0.0, 0.8041, 0.0, 0.8959, 0.0, 0.6, 0.0, 0.5, 0.0, 0.5, 0.0, 0.6, 0.0, 0.8041, 0.0, 0.7986, 0.0, 0.7986, 0.0, 0.8041, 0.0, 1.0, 0.004182, 1.0, 0.0, 1.0, 0.0, 1.0, 0.004182, 0.7283, 0.0, 0.6, 0.0, 0.6, 0.0, 0.7283, 0.0, 0.95, 0.0, 0.9005, 0.0, 0.9005, 0.0, 0.95, 0.0, 1.0, 0.1768, 1.0, 0.1768, 1.0, 0.1768, 1.0, 0.1768])
me_plane.update()

# ---- objects
ob_top_view = bpy.data.objects.new('top_view', None)
ob_measurements = bpy.data.objects.new('measurements', me_cube)
ob_side_view = bpy.data.objects.new('side_view', None)
ob_front_view = bpy.data.objects.new('front_view', None)
ob_back_view = bpy.data.objects.new('back_view', None)
ob_plane = bpy.data.objects.new('Plane', me_plane)

# ---- transforms, parenting, visibility, modifiers, constraints
ob_top_view.location = (0.0, -0.007302, 0.0)
ob_top_view.rotation_euler = (0.0, -0.0, 1.571)
ob_top_view.scale = (0.9375, 0.9106, 1.0)
ob_top_view.empty_display_type = 'IMAGE'
ob_top_view.empty_display_size = 5.0
ob_top_view.empty_image_depth = 'FRONT'
ob_top_view.show_empty_image_perspective = False
ob_top_view.use_empty_image_alpha = True
ob_top_view.empty_image_side = 'FRONT'
ob_top_view.color = (1.0, 1.0, 1.0, 0.15)
ob_top_view.hide_select = True
ob_top_view.hide_render = True
ob_measurements.location = (0.0, 0.0, 0.9985)
ob_measurements.scale = (0.8925, 2.3, 1.0)
ob_measurements.hide_render = True
ob_side_view.location = (-1.127, -0.007302, 0.565)
ob_side_view.rotation_euler = (1.571, 0.0, 1.571)
ob_side_view.scale = (0.9375, 0.9106, 1.0)
ob_side_view.empty_display_type = 'IMAGE'
ob_side_view.empty_display_size = 5.0
ob_side_view.empty_image_depth = 'FRONT'
ob_side_view.show_empty_image_perspective = False
ob_side_view.use_empty_image_alpha = True
ob_side_view.empty_image_side = 'FRONT'
ob_side_view.color = (1.0, 1.0, 1.0, 0.15)
ob_side_view.hide_select = True
ob_side_view.hide_render = True
ob_front_view.location = (0.0, -2.447, 0.5754)
ob_front_view.rotation_euler = (1.571, -0.0, 0.0)
ob_front_view.scale = (0.4011, 0.3989, 0.4278)
ob_front_view.empty_display_type = 'IMAGE'
ob_front_view.empty_display_size = 5.0
ob_front_view.empty_image_depth = 'FRONT'
ob_front_view.show_empty_image_perspective = False
ob_front_view.use_empty_image_alpha = True
ob_front_view.empty_image_side = 'FRONT'
ob_front_view.color = (1.0, 1.0, 1.0, 0.15)
ob_front_view.hide_select = True
ob_front_view.hide_render = True
ob_back_view.location = (0.0, 2.393, 0.5611)
ob_back_view.rotation_euler = (1.571, -0.0, -3.142)
ob_back_view.scale = (0.4011, 0.3976, 0.4278)
ob_back_view.empty_display_type = 'IMAGE'
ob_back_view.empty_display_size = 5.0
ob_back_view.empty_image_depth = 'FRONT'
ob_back_view.show_empty_image_perspective = False
ob_back_view.use_empty_image_alpha = True
ob_back_view.empty_image_side = 'FRONT'
ob_back_view.color = (1.0, 1.0, 1.0, 0.15)
ob_back_view.hide_select = True
ob_back_view.hide_render = True
ob_plane.location = (0.0, -1.994, 0.9474)
_m = ob_plane.modifiers.new('Mirror', 'MIRROR')
_m.use_clip = True
_m = ob_plane.modifiers.new('Subdivision', 'SUBSURF')
_m = ob_plane.modifiers.new('Smooth by Angle', 'NODES')
_m.node_group = ng_smooth_by_angle
_m.use_pin_to_last = True
_m.show_group_selector = False

# ---- collection membership
col_blueprints.objects.link(ob_top_view)
col_blueprints.objects.link(ob_measurements)
col_blueprints.objects.link(ob_side_view)
col_blueprints.objects.link(ob_front_view)
col_blueprints.objects.link(ob_back_view)
col_blueprints.objects.link(ob_plane)

# ---- scene / render settings (as saved in the file)
scene.frame_start = 1; scene.frame_end = 250; scene.frame_set(1)
scene.render.engine = 'CYCLES'
bpy.context.view_layer.update()

# ---- added for rendering (the .blend has no active camera and no usable light): camera, sun
cam_auto = bpy.data.cameras.new('AutoCamera')
cam_auto.lens = 50.0
cam_auto.sensor_width = 36.0
cam_auto.clip_end = 1000.0
ob_auto_camera = bpy.data.objects.new('AutoCamera', cam_auto)
scene.collection.objects.link(ob_auto_camera)
ob_auto_camera.location = (4.45819, -5.4323, 4.36828)
ob_auto_camera.rotation_euler = (1.09748, -7.21219e-08, 0.694738)
scene.camera = ob_auto_camera
light_auto_sun = bpy.data.lights.new('AutoSun', 'SUN')
light_auto_sun.energy = 3.0
light_auto_sun.angle = 0.0523599
ob_auto_sun = bpy.data.objects.new('AutoSun', light_auto_sun)
scene.collection.objects.link(ob_auto_sun)
ob_auto_sun.rotation_euler = (0.872665, 0.174533, 0.523599)
bpy.context.view_layer.update()
